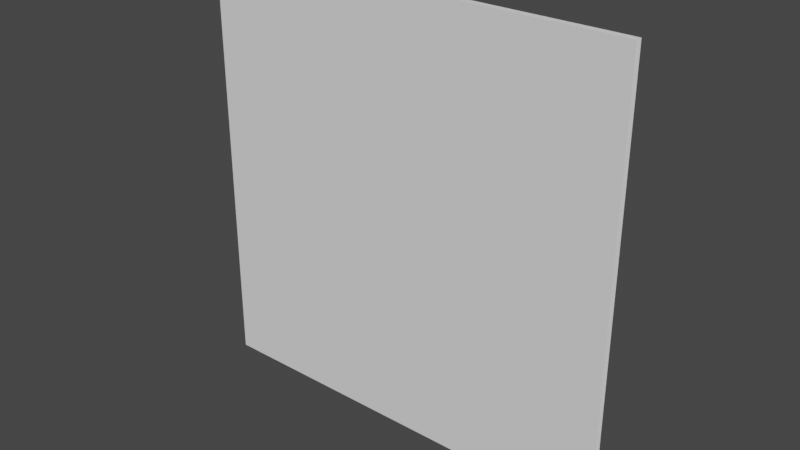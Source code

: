 # Source: roomGate.blend  (saved by Blender 2.83.19; exported with 4.5.12 LTS)
import bpy
from mathutils import Matrix  # noqa: F401  (used for matrix-valued properties, if any)

bpy.ops.wm.read_factory_settings(use_empty=True)
scene = bpy.context.scene
scene.name = 'Scene'

# ---- collections
col_collection = bpy.data.collections.new('Collection'); scene.collection.children.link(col_collection)

# ---- world
world_world = bpy.data.worlds.new('World'); scene.world = world_world
world_world.use_nodes = True; world_world.node_tree.nodes.clear()
_N = world_world.node_tree.nodes; _L = world_world.node_tree.links
n0 = _N.new('ShaderNodeOutputWorld'); n0.name = 'World Output'; n0.location = (300, 300)
n1 = _N.new('ShaderNodeBackground'); n1.name = 'Background'; n1.location = (10, 300)
n1.inputs[0].default_value = (0.05088, 0.05088, 0.05088, 1.0)
_L.new(n1.outputs[0], n0.inputs[0])
n0.is_active_output = True
world_world.color = (0.05088, 0.05088, 0.05088)
world_world.use_sun_shadow = False
world_world.sun_shadow_jitter_overblur = 0.0

# ---- meshes
me_plane_001 = bpy.data.meshes.new('Plane.001')
me_plane_001.from_pydata([(0.0, -1.0, -10.0), (-9.553e-16, -1.0, -5.0), (-0.5, -1.0, -10.0), (-0.5, -1.0, -5.0), (9.553e-16, -1.0, -15.0), (-0.5, -1.0, -15.0), (0.5, -1.0, -10.0), (0.5, -1.0, -5.0), (0.5, -1.0, -15.0), (0.25, -1.0, -10.0), (0.25, -1.0, -5.0), (0.25, -1.0, -15.0), (-0.25, -1.0, -10.0), (-0.25, -1.0, -5.0), (-0.25, -1.0, -15.0), (-4.777e-16, -1.0, -7.5), (-0.5, -1.0, -7.5), (0.5, -1.0, -7.5), (0.25, -1.0, -7.5), (-0.25, -1.0, -7.5), (4.777e-16, -1.0, -12.5), (-0.5, -1.0, -12.5), (0.5, -1.0, -12.5), (0.25, -1.0, -12.5), (-0.25, -1.0, -12.5), (0.125, -1.0, -5.0), (0.375, -1.0, -5.0), (-0.125, -1.0, -5.0), (-0.375, -1.0, -5.0), (-0.5, -1.0, -6.25), (-0.5, -1.0, -8.75), (-0.5, -1.0, -11.25), (-0.5, -1.0, -13.75), (-0.375, -1.0, -15.0), (-0.124, -1.0, -15.0), (0.125, -1.0, -15.0), (0.375, -1.0, -15.0), (0.5, -1.0, -13.75), (0.5, -1.0, -11.25), (0.5, -1.0, -8.75), (0.5, -1.0, -6.25)], [(9, 0), (20, 0), (15, 1), (12, 2), (6, 9), (23, 9), (18, 10), (0, 12), (24, 12), (19, 13), (0, 15), (9, 18), (12, 19), (15, 19), (17, 18), (19, 16), (18, 15), (4, 20), (11, 23), (14, 24), (20, 24), (22, 23), (23, 20), (24, 21)], [(1, 27, 13, 28, 3, 29, 16, 30, 2, 31, 21, 32, 5, 33, 14, 34, 4, 35, 11, 36, 8, 37, 22, 38, 6, 39, 17, 40, 7, 26, 10, 25)])
_uv = me_plane_001.uv_layers.new(name='UVMap')
_uv.uv.foreach_set('vector', [0.25, 0.5, 0.25, 0.5625, 0.25, 0.625, 0.25, 0.6875, 0.25, 0.75, 0.3125, 0.75, 0.375, 0.75, 0.4375, 0.75, 0.5, 0.75, 0.5625, 0.75, 0.625, 0.75, 0.6875, 0.75, 0.75, 0.75, 0.75, 0.6875, 0.75, 0.625, 0.75, 0.562, 0.75, 0.5, 0.75, 0.4375, 0.75, 0.375, 0.75, 0.3125, 0.75, 0.25, 0.6875, 0.25, 0.625, 0.25, 0.5625, 0.25, 0.5, 0.25, 0.4375, 0.25, 0.375, 0.25, 0.3125, 0.25, 0.25, 0.25, 0.25, 0.3125, 0.25, 0.375, 0.25, 0.4375])
me_plane_001.use_remesh_fix_poles = True
me_plane_001.use_remesh_preserve_attributes = False
me_plane_001.use_mirror_vertex_groups = False
me_plane_001.update()
me_plane_003 = bpy.data.meshes.new('Plane.003')
me_plane_003.from_pydata([(0.0, -0.9853, -10.0), (-9.553e-16, -0.9853, -5.0), (-0.5, -0.9853, -10.0), (-0.5, -0.9853, -5.0), (9.553e-16, -0.9853, -15.0), (-0.5, -0.9853, -15.0), (0.5, -0.9853, -10.0), (0.5, -0.9853, -5.0), (0.5, -0.9853, -15.0), (0.25, -0.9853, -10.0), (0.25, -0.9853, -5.0), (0.25, -0.9853, -15.0), (-0.25, -0.9853, -10.0), (-0.25, -0.9853, -5.0), (-0.25, -0.9853, -15.0), (-4.777e-16, -0.9853, -7.5), (-0.5, -0.9853, -7.5), (0.5, -0.9853, -7.5), (0.25, -0.9853, -7.5), (-0.25, -0.9853, -7.5), (4.777e-16, -0.9853, -12.5), (-0.5, -0.9853, -12.5), (0.5, -0.9853, -12.5), (0.25, -0.9853, -12.5), (-0.25, -0.9853, -12.5), (0.125, -0.9853, -5.0), (0.375, -0.9853, -5.0), (-0.125, -0.9853, -5.0), (-0.375, -0.9853, -5.0), (-0.5, -0.9853, -6.25), (-0.5, -0.9853, -8.75), (-0.5, -0.9853, -11.25), (-0.5, -0.9853, -13.75), (-0.375, -0.9853, -15.0), (-0.124, -0.9853, -15.0), (0.125, -0.9853, -15.0), (0.375, -0.9853, -15.0), (0.5, -0.9853, -13.75), (0.5, -0.9853, -11.25), (0.5, -0.9853, -8.75), (0.5, -0.9853, -6.25)], [(9, 0), (20, 0), (15, 1), (12, 2), (6, 9), (23, 9), (18, 10), (0, 12), (24, 12), (19, 13), (0, 15), (9, 18), (12, 19), (15, 19), (17, 18), (19, 16), (18, 15), (4, 20), (11, 23), (14, 24), (20, 24), (22, 23), (23, 20), (24, 21)], [(1, 25, 10, 26, 7, 40, 17, 39, 6, 38, 22, 37, 8, 36, 11, 35, 4, 34, 14, 33, 5, 32, 21, 31, 2, 30, 16, 29, 3, 28, 13, 27)])
_uv = me_plane_003.uv_layers.new(name='UVMap')
_uv.uv.foreach_set('vector', [0.25, 0.5, 0.25, 0.4375, 0.25, 0.375, 0.25, 0.3125, 0.25, 0.25, 0.3125, 0.25, 0.375, 0.25, 0.4375, 0.25, 0.5, 0.25, 0.5625, 0.25, 0.625, 0.25, 0.6875, 0.25, 0.75, 0.25, 0.75, 0.3125, 0.75, 0.375, 0.75, 0.4375, 0.75, 0.5, 0.75, 0.562, 0.75, 0.625, 0.75, 0.6875, 0.75, 0.75, 0.6875, 0.75, 0.625, 0.75, 0.5625, 0.75, 0.5, 0.75, 0.4375, 0.75, 0.375, 0.75, 0.3125, 0.75, 0.25, 0.75, 0.25, 0.6875, 0.25, 0.625, 0.25, 0.5625])
me_plane_003.use_remesh_fix_poles = True
me_plane_003.use_remesh_preserve_attributes = False
me_plane_003.use_mirror_vertex_groups = False
me_plane_003.update()

# ---- objects
ob_inside = bpy.data.objects.new('Inside', me_plane_001)
ob_outside = bpy.data.objects.new('Outside', me_plane_003)

# ---- transforms, parenting, visibility, modifiers, constraints
ob_inside.location = (0.0, 10.0, 10.0)
ob_inside.scale = (10.0, 10.0, 1.0)
ob_inside.lineart.crease_threshold = 0.0
ob_outside.location = (0.0, 10.0, 10.0)
ob_outside.scale = (10.0, 10.0, 1.0)
ob_outside.lineart.crease_threshold = 0.0

# ---- collection membership
scene.collection.objects.link(ob_inside)
scene.collection.objects.link(ob_outside)

# ---- scene / render settings (as saved in the file)
scene.frame_start = 1; scene.frame_end = 250; scene.frame_set(1)
scene.render.engine = 'BLENDER_EEVEE_NEXT'
scene.cycles.use_denoising = False
scene.cycles.samples = 128
scene.cycles.sampling_pattern = 'TABULATED_SOBOL'
scene.cycles.use_adaptive_sampling = False
scene.cycles.use_light_tree = False
scene.view_settings.view_transform = 'Filmic'
bpy.context.view_layer.update()

# ---- added for rendering (the .blend has no active camera and no usable light): camera, sun
cam_auto = bpy.data.cameras.new('AutoCamera')
cam_auto.lens = 50.0
cam_auto.sensor_width = 36.0
cam_auto.clip_end = 1000.0
ob_auto_camera = bpy.data.objects.new('AutoCamera', cam_auto)
scene.collection.objects.link(ob_auto_camera)
ob_auto_camera.location = (13.0854, -15.6289, 10.4683)
ob_auto_camera.rotation_euler = (1.09748, -7.21219e-08, 0.694738)
scene.camera = ob_auto_camera
light_auto_sun = bpy.data.lights.new('AutoSun', 'SUN')
light_auto_sun.energy = 3.0
light_auto_sun.angle = 0.0523599
ob_auto_sun = bpy.data.objects.new('AutoSun', light_auto_sun)
scene.collection.objects.link(ob_auto_sun)
ob_auto_sun.rotation_euler = (0.872665, 0.174533, 0.523599)
bpy.context.view_layer.update()
